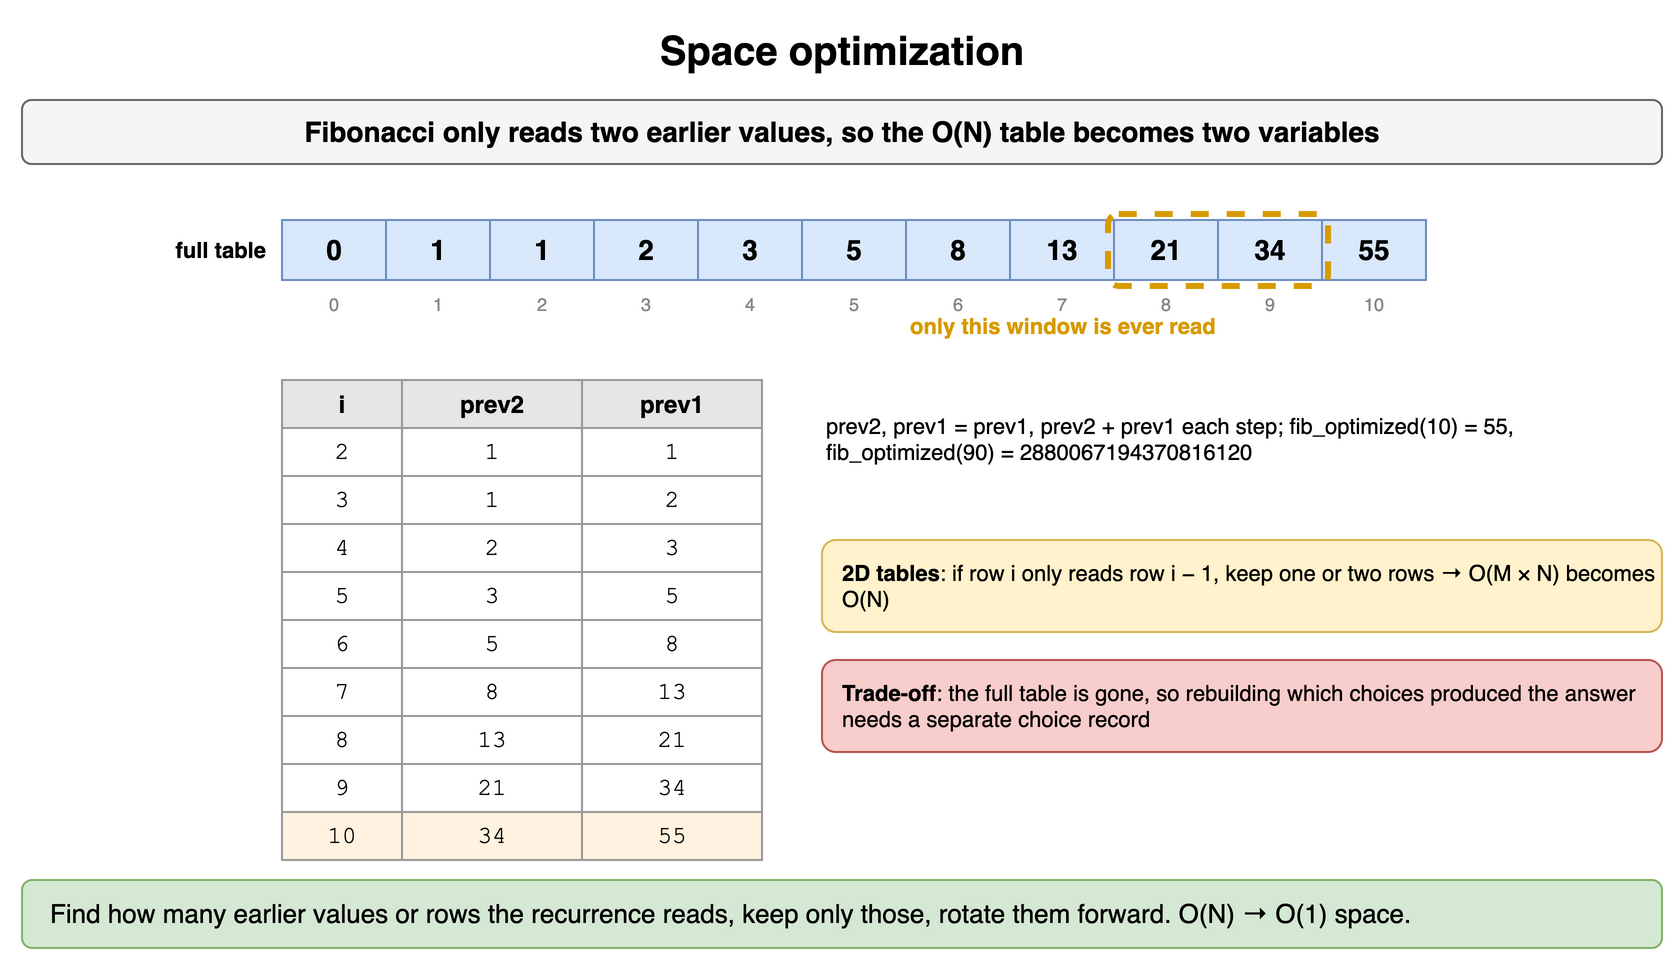

The diagram above was exported from draw.io. Its source (the exported page's mxGraphModel, read from the mxfile embedded in the PNG):
<mxGraphModel dx="900" dy="490" grid="1" gridSize="10" guides="1" tooltips="1" connect="1" arrows="1" fold="1" page="1" pageScale="1" pageWidth="900" pageHeight="490" math="0" shadow="0">
  <root>
    <mxCell id="0" />
    <mxCell id="1" parent="0" />
    <mxCell id="r151" value="Space optimization" style="text;html=1;align=center;verticalAlign=middle;whiteSpace=wrap;fontSize=20;fontStyle=1;" vertex="1" parent="1">
      <mxGeometry x="40" y="10" width="820" height="30" as="geometry" />
    </mxCell>
    <mxCell id="r152" value="Fibonacci only reads two earlier values, so the O(N) table becomes two variables" style="rounded=1;whiteSpace=wrap;html=1;fillColor=#f5f5f5;strokeColor=#666666;fontStyle=1;fontSize=14;" vertex="1" parent="1">
      <mxGeometry x="40" y="50" width="820" height="32" as="geometry" />
    </mxCell>
    <mxCell id="r153" value="full table" style="text;html=1;whiteSpace=wrap;fontSize=11;align=right;verticalAlign=middle;fontStyle=1;" vertex="1" parent="1">
      <mxGeometry x="44" y="110" width="120" height="30" as="geometry" />
    </mxCell>
    <mxCell id="r154" value="0" style="rounded=0;whiteSpace=wrap;html=1;fontStyle=1;fontSize=14;fillColor=#dae8fc;strokeColor=#6c8ebf;" vertex="1" parent="1">
      <mxGeometry x="170" y="110" width="52" height="30" as="geometry" />
    </mxCell>
    <mxCell id="r155" value="1" style="rounded=0;whiteSpace=wrap;html=1;fontStyle=1;fontSize=14;fillColor=#dae8fc;strokeColor=#6c8ebf;" vertex="1" parent="1">
      <mxGeometry x="222" y="110" width="52" height="30" as="geometry" />
    </mxCell>
    <mxCell id="r156" value="1" style="rounded=0;whiteSpace=wrap;html=1;fontStyle=1;fontSize=14;fillColor=#dae8fc;strokeColor=#6c8ebf;" vertex="1" parent="1">
      <mxGeometry x="274" y="110" width="52" height="30" as="geometry" />
    </mxCell>
    <mxCell id="r157" value="2" style="rounded=0;whiteSpace=wrap;html=1;fontStyle=1;fontSize=14;fillColor=#dae8fc;strokeColor=#6c8ebf;" vertex="1" parent="1">
      <mxGeometry x="326" y="110" width="52" height="30" as="geometry" />
    </mxCell>
    <mxCell id="r158" value="3" style="rounded=0;whiteSpace=wrap;html=1;fontStyle=1;fontSize=14;fillColor=#dae8fc;strokeColor=#6c8ebf;" vertex="1" parent="1">
      <mxGeometry x="378" y="110" width="52" height="30" as="geometry" />
    </mxCell>
    <mxCell id="r159" value="5" style="rounded=0;whiteSpace=wrap;html=1;fontStyle=1;fontSize=14;fillColor=#dae8fc;strokeColor=#6c8ebf;" vertex="1" parent="1">
      <mxGeometry x="430" y="110" width="52" height="30" as="geometry" />
    </mxCell>
    <mxCell id="r1510" value="8" style="rounded=0;whiteSpace=wrap;html=1;fontStyle=1;fontSize=14;fillColor=#dae8fc;strokeColor=#6c8ebf;" vertex="1" parent="1">
      <mxGeometry x="482" y="110" width="52" height="30" as="geometry" />
    </mxCell>
    <mxCell id="r1511" value="13" style="rounded=0;whiteSpace=wrap;html=1;fontStyle=1;fontSize=14;fillColor=#dae8fc;strokeColor=#6c8ebf;" vertex="1" parent="1">
      <mxGeometry x="534" y="110" width="52" height="30" as="geometry" />
    </mxCell>
    <mxCell id="r1512" value="21" style="rounded=0;whiteSpace=wrap;html=1;fontStyle=1;fontSize=14;fillColor=#dae8fc;strokeColor=#6c8ebf;" vertex="1" parent="1">
      <mxGeometry x="586" y="110" width="52" height="30" as="geometry" />
    </mxCell>
    <mxCell id="r1513" value="34" style="rounded=0;whiteSpace=wrap;html=1;fontStyle=1;fontSize=14;fillColor=#dae8fc;strokeColor=#6c8ebf;" vertex="1" parent="1">
      <mxGeometry x="638" y="110" width="52" height="30" as="geometry" />
    </mxCell>
    <mxCell id="r1514" value="55" style="rounded=0;whiteSpace=wrap;html=1;fontStyle=1;fontSize=14;fillColor=#dae8fc;strokeColor=#6c8ebf;" vertex="1" parent="1">
      <mxGeometry x="690" y="110" width="52" height="30" as="geometry" />
    </mxCell>
    <mxCell id="r1515" value="0" style="text;html=1;whiteSpace=wrap;fontSize=11;fontSize=9;align=center;fontColor=#888888;" vertex="1" parent="1">
      <mxGeometry x="170" y="140" width="52" height="13" as="geometry" />
    </mxCell>
    <mxCell id="r1516" value="1" style="text;html=1;whiteSpace=wrap;fontSize=11;fontSize=9;align=center;fontColor=#888888;" vertex="1" parent="1">
      <mxGeometry x="222" y="140" width="52" height="13" as="geometry" />
    </mxCell>
    <mxCell id="r1517" value="2" style="text;html=1;whiteSpace=wrap;fontSize=11;fontSize=9;align=center;fontColor=#888888;" vertex="1" parent="1">
      <mxGeometry x="274" y="140" width="52" height="13" as="geometry" />
    </mxCell>
    <mxCell id="r1518" value="3" style="text;html=1;whiteSpace=wrap;fontSize=11;fontSize=9;align=center;fontColor=#888888;" vertex="1" parent="1">
      <mxGeometry x="326" y="140" width="52" height="13" as="geometry" />
    </mxCell>
    <mxCell id="r1519" value="4" style="text;html=1;whiteSpace=wrap;fontSize=11;fontSize=9;align=center;fontColor=#888888;" vertex="1" parent="1">
      <mxGeometry x="378" y="140" width="52" height="13" as="geometry" />
    </mxCell>
    <mxCell id="r1520" value="5" style="text;html=1;whiteSpace=wrap;fontSize=11;fontSize=9;align=center;fontColor=#888888;" vertex="1" parent="1">
      <mxGeometry x="430" y="140" width="52" height="13" as="geometry" />
    </mxCell>
    <mxCell id="r1521" value="6" style="text;html=1;whiteSpace=wrap;fontSize=11;fontSize=9;align=center;fontColor=#888888;" vertex="1" parent="1">
      <mxGeometry x="482" y="140" width="52" height="13" as="geometry" />
    </mxCell>
    <mxCell id="r1522" value="7" style="text;html=1;whiteSpace=wrap;fontSize=11;fontSize=9;align=center;fontColor=#888888;" vertex="1" parent="1">
      <mxGeometry x="534" y="140" width="52" height="13" as="geometry" />
    </mxCell>
    <mxCell id="r1523" value="8" style="text;html=1;whiteSpace=wrap;fontSize=11;fontSize=9;align=center;fontColor=#888888;" vertex="1" parent="1">
      <mxGeometry x="586" y="140" width="52" height="13" as="geometry" />
    </mxCell>
    <mxCell id="r1524" value="9" style="text;html=1;whiteSpace=wrap;fontSize=11;fontSize=9;align=center;fontColor=#888888;" vertex="1" parent="1">
      <mxGeometry x="638" y="140" width="52" height="13" as="geometry" />
    </mxCell>
    <mxCell id="r1525" value="10" style="text;html=1;whiteSpace=wrap;fontSize=11;fontSize=9;align=center;fontColor=#888888;" vertex="1" parent="1">
      <mxGeometry x="690" y="140" width="52" height="13" as="geometry" />
    </mxCell>
    <mxCell id="r1526" value="" style="rounded=1;html=1;fillColor=none;strokeColor=#d79b00;strokeWidth=3;dashed=1;" vertex="1" parent="1">
      <mxGeometry x="583" y="107" width="110" height="36" as="geometry" />
    </mxCell>
    <mxCell id="r1527" value="only this window is ever read" style="text;html=1;whiteSpace=wrap;fontSize=11;fontColor=#d79b00;fontStyle=1;align=left;" vertex="1" parent="1">
      <mxGeometry x="482" y="150" width="250" height="18" as="geometry" />
    </mxCell>
    <mxCell id="r1528" value="i" style="whiteSpace=wrap;html=1;fillColor=#e6e6e6;strokeColor=#999999;fontStyle=1;fontSize=12;" vertex="1" parent="1">
      <mxGeometry x="170" y="190" width="60" height="24" as="geometry" />
    </mxCell>
    <mxCell id="r1529" value="prev2" style="whiteSpace=wrap;html=1;fillColor=#e6e6e6;strokeColor=#999999;fontStyle=1;fontSize=12;" vertex="1" parent="1">
      <mxGeometry x="230" y="190" width="90" height="24" as="geometry" />
    </mxCell>
    <mxCell id="r1530" value="prev1" style="whiteSpace=wrap;html=1;fillColor=#e6e6e6;strokeColor=#999999;fontStyle=1;fontSize=12;" vertex="1" parent="1">
      <mxGeometry x="320" y="190" width="90" height="24" as="geometry" />
    </mxCell>
    <mxCell id="r1531" value="2" style="whiteSpace=wrap;html=1;strokeColor=#999999;fontSize=12;fillColor=#ffffff;fontFamily=Courier New;" vertex="1" parent="1">
      <mxGeometry x="170" y="214" width="60" height="24" as="geometry" />
    </mxCell>
    <mxCell id="r1532" value="1" style="whiteSpace=wrap;html=1;strokeColor=#999999;fontSize=12;fillColor=#ffffff;fontFamily=Courier New;" vertex="1" parent="1">
      <mxGeometry x="230" y="214" width="90" height="24" as="geometry" />
    </mxCell>
    <mxCell id="r1533" value="1" style="whiteSpace=wrap;html=1;strokeColor=#999999;fontSize=12;fillColor=#ffffff;fontFamily=Courier New;" vertex="1" parent="1">
      <mxGeometry x="320" y="214" width="90" height="24" as="geometry" />
    </mxCell>
    <mxCell id="r1534" value="3" style="whiteSpace=wrap;html=1;strokeColor=#999999;fontSize=12;fillColor=#ffffff;fontFamily=Courier New;" vertex="1" parent="1">
      <mxGeometry x="170" y="238" width="60" height="24" as="geometry" />
    </mxCell>
    <mxCell id="r1535" value="1" style="whiteSpace=wrap;html=1;strokeColor=#999999;fontSize=12;fillColor=#ffffff;fontFamily=Courier New;" vertex="1" parent="1">
      <mxGeometry x="230" y="238" width="90" height="24" as="geometry" />
    </mxCell>
    <mxCell id="r1536" value="2" style="whiteSpace=wrap;html=1;strokeColor=#999999;fontSize=12;fillColor=#ffffff;fontFamily=Courier New;" vertex="1" parent="1">
      <mxGeometry x="320" y="238" width="90" height="24" as="geometry" />
    </mxCell>
    <mxCell id="r1537" value="4" style="whiteSpace=wrap;html=1;strokeColor=#999999;fontSize=12;fillColor=#ffffff;fontFamily=Courier New;" vertex="1" parent="1">
      <mxGeometry x="170" y="262" width="60" height="24" as="geometry" />
    </mxCell>
    <mxCell id="r1538" value="2" style="whiteSpace=wrap;html=1;strokeColor=#999999;fontSize=12;fillColor=#ffffff;fontFamily=Courier New;" vertex="1" parent="1">
      <mxGeometry x="230" y="262" width="90" height="24" as="geometry" />
    </mxCell>
    <mxCell id="r1539" value="3" style="whiteSpace=wrap;html=1;strokeColor=#999999;fontSize=12;fillColor=#ffffff;fontFamily=Courier New;" vertex="1" parent="1">
      <mxGeometry x="320" y="262" width="90" height="24" as="geometry" />
    </mxCell>
    <mxCell id="r1540" value="5" style="whiteSpace=wrap;html=1;strokeColor=#999999;fontSize=12;fillColor=#ffffff;fontFamily=Courier New;" vertex="1" parent="1">
      <mxGeometry x="170" y="286" width="60" height="24" as="geometry" />
    </mxCell>
    <mxCell id="r1541" value="3" style="whiteSpace=wrap;html=1;strokeColor=#999999;fontSize=12;fillColor=#ffffff;fontFamily=Courier New;" vertex="1" parent="1">
      <mxGeometry x="230" y="286" width="90" height="24" as="geometry" />
    </mxCell>
    <mxCell id="r1542" value="5" style="whiteSpace=wrap;html=1;strokeColor=#999999;fontSize=12;fillColor=#ffffff;fontFamily=Courier New;" vertex="1" parent="1">
      <mxGeometry x="320" y="286" width="90" height="24" as="geometry" />
    </mxCell>
    <mxCell id="r1543" value="6" style="whiteSpace=wrap;html=1;strokeColor=#999999;fontSize=12;fillColor=#ffffff;fontFamily=Courier New;" vertex="1" parent="1">
      <mxGeometry x="170" y="310" width="60" height="24" as="geometry" />
    </mxCell>
    <mxCell id="r1544" value="5" style="whiteSpace=wrap;html=1;strokeColor=#999999;fontSize=12;fillColor=#ffffff;fontFamily=Courier New;" vertex="1" parent="1">
      <mxGeometry x="230" y="310" width="90" height="24" as="geometry" />
    </mxCell>
    <mxCell id="r1545" value="8" style="whiteSpace=wrap;html=1;strokeColor=#999999;fontSize=12;fillColor=#ffffff;fontFamily=Courier New;" vertex="1" parent="1">
      <mxGeometry x="320" y="310" width="90" height="24" as="geometry" />
    </mxCell>
    <mxCell id="r1546" value="7" style="whiteSpace=wrap;html=1;strokeColor=#999999;fontSize=12;fillColor=#ffffff;fontFamily=Courier New;" vertex="1" parent="1">
      <mxGeometry x="170" y="334" width="60" height="24" as="geometry" />
    </mxCell>
    <mxCell id="r1547" value="8" style="whiteSpace=wrap;html=1;strokeColor=#999999;fontSize=12;fillColor=#ffffff;fontFamily=Courier New;" vertex="1" parent="1">
      <mxGeometry x="230" y="334" width="90" height="24" as="geometry" />
    </mxCell>
    <mxCell id="r1548" value="13" style="whiteSpace=wrap;html=1;strokeColor=#999999;fontSize=12;fillColor=#ffffff;fontFamily=Courier New;" vertex="1" parent="1">
      <mxGeometry x="320" y="334" width="90" height="24" as="geometry" />
    </mxCell>
    <mxCell id="r1549" value="8" style="whiteSpace=wrap;html=1;strokeColor=#999999;fontSize=12;fillColor=#ffffff;fontFamily=Courier New;" vertex="1" parent="1">
      <mxGeometry x="170" y="358" width="60" height="24" as="geometry" />
    </mxCell>
    <mxCell id="r1550" value="13" style="whiteSpace=wrap;html=1;strokeColor=#999999;fontSize=12;fillColor=#ffffff;fontFamily=Courier New;" vertex="1" parent="1">
      <mxGeometry x="230" y="358" width="90" height="24" as="geometry" />
    </mxCell>
    <mxCell id="r1551" value="21" style="whiteSpace=wrap;html=1;strokeColor=#999999;fontSize=12;fillColor=#ffffff;fontFamily=Courier New;" vertex="1" parent="1">
      <mxGeometry x="320" y="358" width="90" height="24" as="geometry" />
    </mxCell>
    <mxCell id="r1552" value="9" style="whiteSpace=wrap;html=1;strokeColor=#999999;fontSize=12;fillColor=#ffffff;fontFamily=Courier New;" vertex="1" parent="1">
      <mxGeometry x="170" y="382" width="60" height="24" as="geometry" />
    </mxCell>
    <mxCell id="r1553" value="21" style="whiteSpace=wrap;html=1;strokeColor=#999999;fontSize=12;fillColor=#ffffff;fontFamily=Courier New;" vertex="1" parent="1">
      <mxGeometry x="230" y="382" width="90" height="24" as="geometry" />
    </mxCell>
    <mxCell id="r1554" value="34" style="whiteSpace=wrap;html=1;strokeColor=#999999;fontSize=12;fillColor=#ffffff;fontFamily=Courier New;" vertex="1" parent="1">
      <mxGeometry x="320" y="382" width="90" height="24" as="geometry" />
    </mxCell>
    <mxCell id="r1555" value="10" style="whiteSpace=wrap;html=1;strokeColor=#999999;fontSize=12;fillColor=#fff2e0;fontFamily=Courier New;" vertex="1" parent="1">
      <mxGeometry x="170" y="406" width="60" height="24" as="geometry" />
    </mxCell>
    <mxCell id="r1556" value="34" style="whiteSpace=wrap;html=1;strokeColor=#999999;fontSize=12;fillColor=#fff2e0;fontFamily=Courier New;" vertex="1" parent="1">
      <mxGeometry x="230" y="406" width="90" height="24" as="geometry" />
    </mxCell>
    <mxCell id="r1557" value="55" style="whiteSpace=wrap;html=1;strokeColor=#999999;fontSize=12;fillColor=#fff2e0;fontFamily=Courier New;" vertex="1" parent="1">
      <mxGeometry x="320" y="406" width="90" height="24" as="geometry" />
    </mxCell>
    <mxCell id="r1558" value="prev2, prev1 = prev1, prev2 + prev1 each step; fib_optimized(10) = 55, fib_optimized(90) = 2880067194370816120" style="text;html=1;whiteSpace=wrap;fontSize=11;align=left;verticalAlign=top;" vertex="1" parent="1">
      <mxGeometry x="440" y="200" width="420" height="50" as="geometry" />
    </mxCell>
    <mxCell id="r1559" value="&lt;b&gt;2D tables&lt;/b&gt;: if row i only reads row i − 1, keep one or two rows → O(M × N) becomes O(N)" style="rounded=1;whiteSpace=wrap;html=1;fillColor=#fff2cc;strokeColor=#d6b656;fontSize=11;align=left;spacingLeft=8;" vertex="1" parent="1">
      <mxGeometry x="440" y="270" width="420" height="46" as="geometry" />
    </mxCell>
    <mxCell id="r1560" value="&lt;b&gt;Trade-off&lt;/b&gt;: the full table is gone, so rebuilding which choices produced the answer needs a separate choice record" style="rounded=1;whiteSpace=wrap;html=1;fillColor=#f8cecc;strokeColor=#b85450;fontSize=11;align=left;spacingLeft=8;" vertex="1" parent="1">
      <mxGeometry x="440" y="330" width="420" height="46" as="geometry" />
    </mxCell>
    <mxCell id="r1561" value="Find how many earlier values or rows the recurrence reads, keep only those, rotate them forward. O(N) → O(1) space." style="rounded=1;whiteSpace=wrap;html=1;fillColor=#d5e8d4;strokeColor=#82b366;fontSize=13;align=left;spacingLeft=12;" vertex="1" parent="1">
      <mxGeometry x="40" y="440" width="820" height="34" as="geometry" />
    </mxCell>
  </root>
</mxGraphModel>